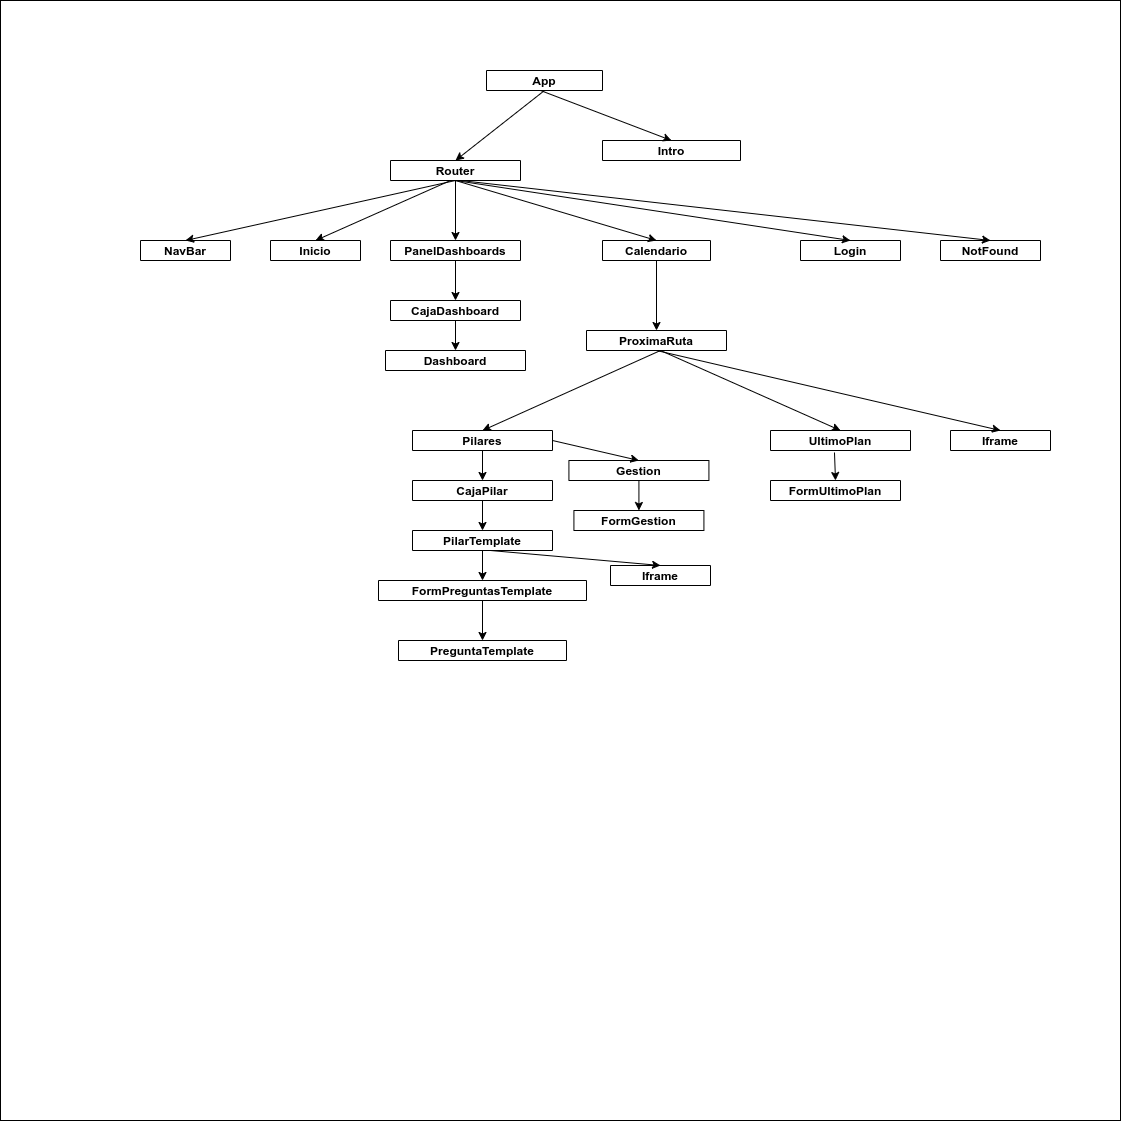

The diagram above was exported from draw.io. Its source (the exported page's mxGraphModel, read from the mxfile embedded in the PNG):
<mxGraphModel dx="2249" dy="756" grid="1" gridSize="10" guides="1" tooltips="1" connect="1" arrows="1" fold="1" page="1" pageScale="1" pageWidth="827" pageHeight="1169" math="0" shadow="0">
  <root>
    <mxCell id="0" />
    <mxCell id="1" parent="0" />
    <mxCell id="R-ZPpUHkZCYs2MUx-LAj-1" value="" style="whiteSpace=wrap;html=1;aspect=fixed;" parent="1" vertex="1">
      <mxGeometry x="-130" width="1120" height="1120" as="geometry" />
    </mxCell>
    <mxCell id="e1oEIwwwa49tTGPwDuqY-1" value="App" style="swimlane;" parent="1" vertex="1">
      <mxGeometry x="356" y="70" width="116" height="20" as="geometry" />
    </mxCell>
    <mxCell id="e1oEIwwwa49tTGPwDuqY-2" value="Router" style="swimlane;" parent="1" vertex="1">
      <mxGeometry x="260" y="160" width="130" height="20" as="geometry" />
    </mxCell>
    <mxCell id="e1oEIwwwa49tTGPwDuqY-3" value="Intro" style="swimlane;" parent="1" vertex="1">
      <mxGeometry x="472" y="140" width="138" height="20" as="geometry" />
    </mxCell>
    <mxCell id="e1oEIwwwa49tTGPwDuqY-4" value="" style="endArrow=classic;html=1;rounded=0;exitX=0.5;exitY=1;exitDx=0;exitDy=0;entryX=0.5;entryY=0;entryDx=0;entryDy=0;" parent="1" source="e1oEIwwwa49tTGPwDuqY-1" target="e1oEIwwwa49tTGPwDuqY-2" edge="1">
      <mxGeometry width="50" height="50" relative="1" as="geometry">
        <mxPoint x="390" y="410" as="sourcePoint" />
        <mxPoint x="440" y="360" as="targetPoint" />
      </mxGeometry>
    </mxCell>
    <mxCell id="e1oEIwwwa49tTGPwDuqY-5" value="" style="endArrow=classic;html=1;rounded=0;entryX=0.5;entryY=0;entryDx=0;entryDy=0;" parent="1" target="e1oEIwwwa49tTGPwDuqY-3" edge="1">
      <mxGeometry width="50" height="50" relative="1" as="geometry">
        <mxPoint x="410" y="90" as="sourcePoint" />
        <mxPoint x="440" y="360" as="targetPoint" />
      </mxGeometry>
    </mxCell>
    <mxCell id="e1oEIwwwa49tTGPwDuqY-8" value="NavBar" style="swimlane;startSize=23;" parent="1" vertex="1">
      <mxGeometry x="10" y="240" width="90" height="20" as="geometry" />
    </mxCell>
    <mxCell id="e1oEIwwwa49tTGPwDuqY-10" value="" style="endArrow=classic;html=1;rounded=0;exitX=0.5;exitY=1;exitDx=0;exitDy=0;entryX=0.5;entryY=0;entryDx=0;entryDy=0;" parent="1" source="e1oEIwwwa49tTGPwDuqY-2" target="e1oEIwwwa49tTGPwDuqY-8" edge="1">
      <mxGeometry width="50" height="50" relative="1" as="geometry">
        <mxPoint x="390" y="410" as="sourcePoint" />
        <mxPoint x="440" y="360" as="targetPoint" />
      </mxGeometry>
    </mxCell>
    <mxCell id="e1oEIwwwa49tTGPwDuqY-11" value="Inicio" style="swimlane;startSize=23;" parent="1" vertex="1">
      <mxGeometry x="140" y="240" width="90" height="20" as="geometry" />
    </mxCell>
    <mxCell id="e1oEIwwwa49tTGPwDuqY-12" value="" style="endArrow=classic;html=1;rounded=0;entryX=0.5;entryY=0;entryDx=0;entryDy=0;" parent="1" target="e1oEIwwwa49tTGPwDuqY-11" edge="1">
      <mxGeometry width="50" height="50" relative="1" as="geometry">
        <mxPoint x="320" y="180" as="sourcePoint" />
        <mxPoint x="440" y="360" as="targetPoint" />
      </mxGeometry>
    </mxCell>
    <mxCell id="e1oEIwwwa49tTGPwDuqY-13" value="Calendario" style="swimlane;startSize=23;" parent="1" vertex="1">
      <mxGeometry x="472" y="240" width="108" height="20" as="geometry" />
    </mxCell>
    <mxCell id="e1oEIwwwa49tTGPwDuqY-14" value="" style="endArrow=classic;html=1;rounded=0;exitX=0.5;exitY=1;exitDx=0;exitDy=0;entryX=0.5;entryY=0;entryDx=0;entryDy=0;" parent="1" source="e1oEIwwwa49tTGPwDuqY-2" target="e1oEIwwwa49tTGPwDuqY-13" edge="1">
      <mxGeometry width="50" height="50" relative="1" as="geometry">
        <mxPoint x="390" y="410" as="sourcePoint" />
        <mxPoint x="440" y="360" as="targetPoint" />
      </mxGeometry>
    </mxCell>
    <mxCell id="e1oEIwwwa49tTGPwDuqY-15" value="ProximaRuta" style="swimlane;startSize=23;" parent="1" vertex="1">
      <mxGeometry x="456" y="330" width="140" height="20" as="geometry">
        <mxRectangle x="456" y="330" width="110" height="23" as="alternateBounds" />
      </mxGeometry>
    </mxCell>
    <mxCell id="e1oEIwwwa49tTGPwDuqY-16" value="" style="endArrow=classic;html=1;rounded=0;exitX=0.5;exitY=1;exitDx=0;exitDy=0;" parent="1" source="e1oEIwwwa49tTGPwDuqY-13" target="e1oEIwwwa49tTGPwDuqY-15" edge="1">
      <mxGeometry width="50" height="50" relative="1" as="geometry">
        <mxPoint x="390" y="410" as="sourcePoint" />
        <mxPoint x="440" y="360" as="targetPoint" />
      </mxGeometry>
    </mxCell>
    <mxCell id="e1oEIwwwa49tTGPwDuqY-17" value="NotFound" style="swimlane;startSize=23;" parent="1" vertex="1">
      <mxGeometry x="810" y="240" width="100" height="20" as="geometry" />
    </mxCell>
    <mxCell id="e1oEIwwwa49tTGPwDuqY-18" value="" style="endArrow=classic;html=1;rounded=0;entryX=0.5;entryY=0;entryDx=0;entryDy=0;" parent="1" target="e1oEIwwwa49tTGPwDuqY-17" edge="1">
      <mxGeometry width="50" height="50" relative="1" as="geometry">
        <mxPoint x="330" y="180" as="sourcePoint" />
        <mxPoint x="536" y="250" as="targetPoint" />
      </mxGeometry>
    </mxCell>
    <mxCell id="e1oEIwwwa49tTGPwDuqY-19" value="Iframe" style="swimlane;startSize=23;" parent="1" vertex="1">
      <mxGeometry x="820" y="430" width="100" height="20" as="geometry" />
    </mxCell>
    <mxCell id="e1oEIwwwa49tTGPwDuqY-20" value="" style="endArrow=classic;html=1;rounded=0;exitX=0.5;exitY=1;exitDx=0;exitDy=0;entryX=0.5;entryY=0;entryDx=0;entryDy=0;" parent="1" source="e1oEIwwwa49tTGPwDuqY-15" target="e1oEIwwwa49tTGPwDuqY-19" edge="1">
      <mxGeometry width="50" height="50" relative="1" as="geometry">
        <mxPoint x="390" y="410" as="sourcePoint" />
        <mxPoint x="440" y="360" as="targetPoint" />
      </mxGeometry>
    </mxCell>
    <mxCell id="e1oEIwwwa49tTGPwDuqY-21" value="Pilares" style="swimlane;" parent="1" vertex="1">
      <mxGeometry x="282" y="430" width="140" height="20" as="geometry" />
    </mxCell>
    <mxCell id="e1oEIwwwa49tTGPwDuqY-22" value="" style="endArrow=classic;html=1;rounded=0;entryX=0.5;entryY=0;entryDx=0;entryDy=0;" parent="1" target="e1oEIwwwa49tTGPwDuqY-21" edge="1">
      <mxGeometry width="50" height="50" relative="1" as="geometry">
        <mxPoint x="530" y="350" as="sourcePoint" />
        <mxPoint x="440" y="360" as="targetPoint" />
      </mxGeometry>
    </mxCell>
    <mxCell id="e1oEIwwwa49tTGPwDuqY-24" value="CajaPilar" style="swimlane;startSize=23;" parent="1" vertex="1">
      <mxGeometry x="282" y="480" width="140" height="20" as="geometry" />
    </mxCell>
    <mxCell id="e1oEIwwwa49tTGPwDuqY-25" value="" style="endArrow=classic;html=1;rounded=0;entryX=0.5;entryY=0;entryDx=0;entryDy=0;exitX=0.5;exitY=1;exitDx=0;exitDy=0;" parent="1" source="e1oEIwwwa49tTGPwDuqY-21" target="e1oEIwwwa49tTGPwDuqY-24" edge="1">
      <mxGeometry width="50" height="50" relative="1" as="geometry">
        <mxPoint x="530" y="460" as="sourcePoint" />
        <mxPoint x="440" y="470" as="targetPoint" />
      </mxGeometry>
    </mxCell>
    <mxCell id="e1oEIwwwa49tTGPwDuqY-27" value="PilarTemplate" style="swimlane;startSize=23;" parent="1" vertex="1">
      <mxGeometry x="282" y="530" width="140" height="20" as="geometry" />
    </mxCell>
    <mxCell id="e1oEIwwwa49tTGPwDuqY-28" value="" style="endArrow=classic;html=1;rounded=0;entryX=0.5;entryY=0;entryDx=0;entryDy=0;exitX=0.5;exitY=1;exitDx=0;exitDy=0;" parent="1" source="e1oEIwwwa49tTGPwDuqY-24" target="e1oEIwwwa49tTGPwDuqY-27" edge="1">
      <mxGeometry width="50" height="50" relative="1" as="geometry">
        <mxPoint x="440" y="500" as="sourcePoint" />
        <mxPoint x="440" y="530" as="targetPoint" />
      </mxGeometry>
    </mxCell>
    <mxCell id="e1oEIwwwa49tTGPwDuqY-29" value="FormPreguntasTemplate" style="swimlane;startSize=23;" parent="1" vertex="1">
      <mxGeometry x="248" y="580" width="208" height="20" as="geometry" />
    </mxCell>
    <mxCell id="e1oEIwwwa49tTGPwDuqY-30" value="" style="endArrow=classic;html=1;rounded=0;entryX=0.5;entryY=0;entryDx=0;entryDy=0;exitX=0.5;exitY=1;exitDx=0;exitDy=0;" parent="1" source="e1oEIwwwa49tTGPwDuqY-27" target="e1oEIwwwa49tTGPwDuqY-29" edge="1">
      <mxGeometry width="50" height="50" relative="1" as="geometry">
        <mxPoint x="414" y="554.5" as="sourcePoint" />
        <mxPoint x="414" y="584.5" as="targetPoint" />
      </mxGeometry>
    </mxCell>
    <mxCell id="e1oEIwwwa49tTGPwDuqY-31" value="PreguntaTemplate" style="swimlane;startSize=23;" parent="1" vertex="1">
      <mxGeometry x="268" y="640" width="168" height="20" as="geometry" />
    </mxCell>
    <mxCell id="e1oEIwwwa49tTGPwDuqY-32" value="" style="endArrow=classic;html=1;rounded=0;entryX=0.5;entryY=0;entryDx=0;entryDy=0;exitX=0.5;exitY=1;exitDx=0;exitDy=0;" parent="1" source="e1oEIwwwa49tTGPwDuqY-29" target="e1oEIwwwa49tTGPwDuqY-31" edge="1">
      <mxGeometry width="50" height="50" relative="1" as="geometry">
        <mxPoint x="390" y="600" as="sourcePoint" />
        <mxPoint x="390" y="630" as="targetPoint" />
      </mxGeometry>
    </mxCell>
    <mxCell id="e1oEIwwwa49tTGPwDuqY-33" value="Iframe" style="swimlane;startSize=23;" parent="1" vertex="1">
      <mxGeometry x="480" y="565" width="100" height="20" as="geometry" />
    </mxCell>
    <mxCell id="e1oEIwwwa49tTGPwDuqY-34" value="" style="endArrow=classic;html=1;rounded=0;exitX=0.557;exitY=1;exitDx=0;exitDy=0;entryX=0.5;entryY=0;entryDx=0;entryDy=0;exitPerimeter=0;" parent="1" source="e1oEIwwwa49tTGPwDuqY-27" target="e1oEIwwwa49tTGPwDuqY-33" edge="1">
      <mxGeometry width="50" height="50" relative="1" as="geometry">
        <mxPoint x="440" y="510" as="sourcePoint" />
        <mxPoint x="354" y="520" as="targetPoint" />
      </mxGeometry>
    </mxCell>
    <mxCell id="FXum9GbaLWPvH4tZYz9L-2" value="Login" style="swimlane;startSize=23;" vertex="1" parent="1">
      <mxGeometry x="670" y="240" width="100" height="20" as="geometry" />
    </mxCell>
    <mxCell id="FXum9GbaLWPvH4tZYz9L-3" value="" style="endArrow=classic;html=1;rounded=0;entryX=0.5;entryY=0;entryDx=0;entryDy=0;exitX=0.5;exitY=1;exitDx=0;exitDy=0;" edge="1" parent="1" target="FXum9GbaLWPvH4tZYz9L-2" source="e1oEIwwwa49tTGPwDuqY-2">
      <mxGeometry width="50" height="50" relative="1" as="geometry">
        <mxPoint x="318.0033333333335" y="160" as="sourcePoint" />
        <mxPoint x="494.42" y="300" as="targetPoint" />
      </mxGeometry>
    </mxCell>
    <mxCell id="FXum9GbaLWPvH4tZYz9L-7" value="" style="endArrow=classic;html=1;rounded=0;exitX=0.5;exitY=1;exitDx=0;exitDy=0;" edge="1" parent="1" source="e1oEIwwwa49tTGPwDuqY-2" target="FXum9GbaLWPvH4tZYz9L-8">
      <mxGeometry width="50" height="50" relative="1" as="geometry">
        <mxPoint x="356" y="240" as="sourcePoint" />
        <mxPoint x="240" y="270" as="targetPoint" />
      </mxGeometry>
    </mxCell>
    <mxCell id="FXum9GbaLWPvH4tZYz9L-8" value="PanelDashboards" style="swimlane;startSize=23;" vertex="1" parent="1">
      <mxGeometry x="260" y="240" width="130" height="20" as="geometry" />
    </mxCell>
    <mxCell id="FXum9GbaLWPvH4tZYz9L-9" value="" style="endArrow=classic;html=1;rounded=0;exitX=0.5;exitY=1;exitDx=0;exitDy=0;entryX=0.5;entryY=0;entryDx=0;entryDy=0;" edge="1" parent="1" source="FXum9GbaLWPvH4tZYz9L-8" target="FXum9GbaLWPvH4tZYz9L-10">
      <mxGeometry width="50" height="50" relative="1" as="geometry">
        <mxPoint x="230" y="290" as="sourcePoint" />
        <mxPoint x="230" y="310" as="targetPoint" />
      </mxGeometry>
    </mxCell>
    <mxCell id="FXum9GbaLWPvH4tZYz9L-10" value="CajaDashboard" style="swimlane;startSize=23;" vertex="1" parent="1">
      <mxGeometry x="260" y="300" width="130" height="20" as="geometry" />
    </mxCell>
    <mxCell id="FXum9GbaLWPvH4tZYz9L-12" value="Dashboard" style="swimlane;startSize=23;" vertex="1" parent="1">
      <mxGeometry x="255" y="350" width="140" height="20" as="geometry">
        <mxRectangle x="456" y="330" width="110" height="23" as="alternateBounds" />
      </mxGeometry>
    </mxCell>
    <mxCell id="FXum9GbaLWPvH4tZYz9L-13" value="" style="endArrow=classic;html=1;rounded=0;exitX=0.5;exitY=1;exitDx=0;exitDy=0;" edge="1" parent="1" target="FXum9GbaLWPvH4tZYz9L-12" source="FXum9GbaLWPvH4tZYz9L-10">
      <mxGeometry width="50" height="50" relative="1" as="geometry">
        <mxPoint x="160" y="360" as="sourcePoint" />
        <mxPoint x="74" y="460" as="targetPoint" />
      </mxGeometry>
    </mxCell>
    <mxCell id="FXum9GbaLWPvH4tZYz9L-16" value="Gestion" style="swimlane;startSize=23;" vertex="1" parent="1">
      <mxGeometry x="438.42" y="460" width="140" height="20" as="geometry" />
    </mxCell>
    <mxCell id="FXum9GbaLWPvH4tZYz9L-17" value="" style="endArrow=classic;html=1;rounded=0;entryX=0.5;entryY=0;entryDx=0;entryDy=0;exitX=1;exitY=0.5;exitDx=0;exitDy=0;" edge="1" parent="1" target="FXum9GbaLWPvH4tZYz9L-16" source="e1oEIwwwa49tTGPwDuqY-21">
      <mxGeometry width="50" height="50" relative="1" as="geometry">
        <mxPoint x="590" y="440" as="sourcePoint" />
        <mxPoint x="628" y="500" as="targetPoint" />
      </mxGeometry>
    </mxCell>
    <mxCell id="FXum9GbaLWPvH4tZYz9L-18" value="FormGestion" style="swimlane;startSize=23;" vertex="1" parent="1">
      <mxGeometry x="443.41999999999996" y="510" width="130" height="20" as="geometry">
        <mxRectangle x="750" y="500" width="120" height="30" as="alternateBounds" />
      </mxGeometry>
    </mxCell>
    <mxCell id="FXum9GbaLWPvH4tZYz9L-19" value="" style="endArrow=classic;html=1;rounded=0;exitX=0.5;exitY=1;exitDx=0;exitDy=0;entryX=0.5;entryY=0;entryDx=0;entryDy=0;" edge="1" parent="1" target="FXum9GbaLWPvH4tZYz9L-18" source="FXum9GbaLWPvH4tZYz9L-16">
      <mxGeometry width="50" height="50" relative="1" as="geometry">
        <mxPoint x="640" y="545" as="sourcePoint" />
        <mxPoint x="604.02" y="575" as="targetPoint" />
      </mxGeometry>
    </mxCell>
    <mxCell id="FXum9GbaLWPvH4tZYz9L-22" value="UltimoPlan" style="swimlane;" vertex="1" parent="1">
      <mxGeometry x="640" y="430" width="140" height="20" as="geometry" />
    </mxCell>
    <mxCell id="FXum9GbaLWPvH4tZYz9L-23" value="" style="endArrow=classic;html=1;rounded=0;entryX=0.5;entryY=0;entryDx=0;entryDy=0;" edge="1" parent="1" target="FXum9GbaLWPvH4tZYz9L-22">
      <mxGeometry width="50" height="50" relative="1" as="geometry">
        <mxPoint x="530" y="350" as="sourcePoint" />
        <mxPoint x="778" y="450" as="targetPoint" />
      </mxGeometry>
    </mxCell>
    <mxCell id="FXum9GbaLWPvH4tZYz9L-24" value="FormUltimoPlan" style="swimlane;startSize=23;" vertex="1" parent="1">
      <mxGeometry x="640" y="480" width="130" height="20" as="geometry">
        <mxRectangle x="750" y="500" width="120" height="30" as="alternateBounds" />
      </mxGeometry>
    </mxCell>
    <mxCell id="FXum9GbaLWPvH4tZYz9L-25" value="" style="endArrow=classic;html=1;rounded=0;exitX=0.457;exitY=1.1;exitDx=0;exitDy=0;entryX=0.5;entryY=0;entryDx=0;entryDy=0;exitPerimeter=0;" edge="1" parent="1" target="FXum9GbaLWPvH4tZYz9L-24" source="FXum9GbaLWPvH4tZYz9L-22">
      <mxGeometry width="50" height="50" relative="1" as="geometry">
        <mxPoint x="705.0000000000001" y="465" as="sourcePoint" />
        <mxPoint x="800.6" y="560" as="targetPoint" />
      </mxGeometry>
    </mxCell>
  </root>
</mxGraphModel>